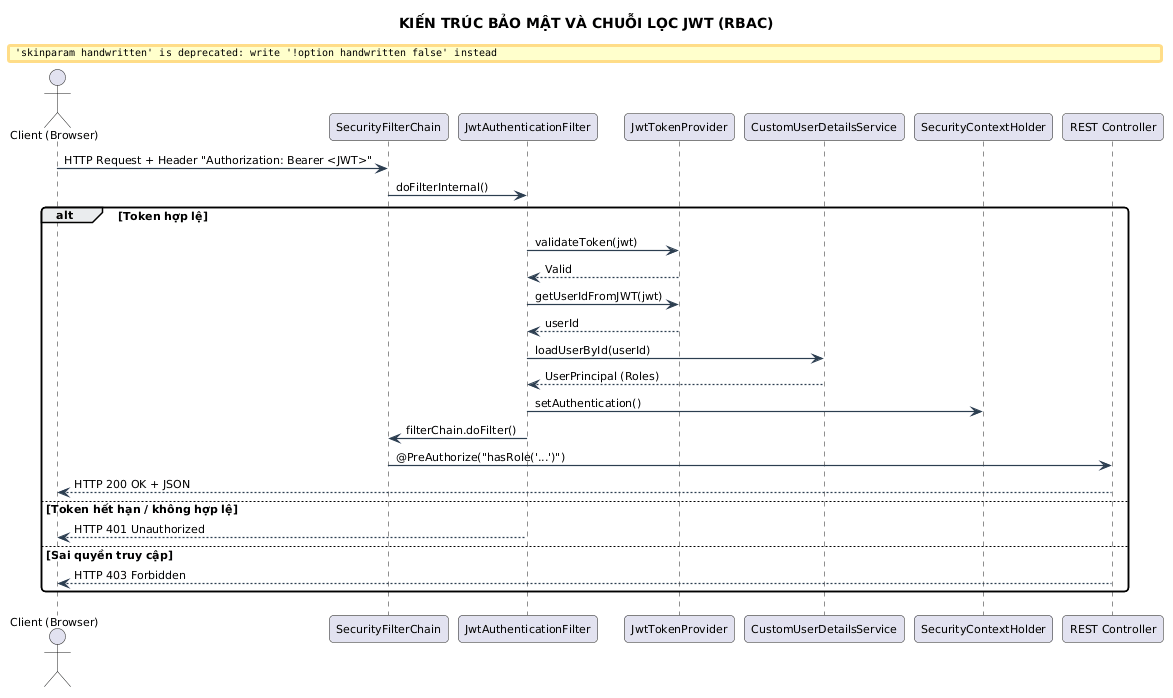

The diagram above was rendered by PlantUML. Its source (embedded in the PNG):
@startuml
title KIẾN TRÚC BẢO MẬT VÀ CHUỖI LỌC JWT (RBAC)

skinparam backgroundColor #FFFFFF
skinparam defaultFontName "Segoe UI"
skinparam defaultFontSize 11
skinparam roundCorner 8
skinparam shadowing false
skinparam handwritten false
skinparam ArrowColor #2C3E50
skinparam ArrowThickness 1.2


actor "Client (Browser)" as Client
participant "SecurityFilterChain" as Chain
participant "JwtAuthenticationFilter" as JwtFilter
participant "JwtTokenProvider" as Provider
participant "CustomUserDetailsService" as UserDetails
participant "SecurityContextHolder" as Context
participant "REST Controller" as Controller

Client -> Chain : HTTP Request + Header "Authorization: Bearer <JWT>"
Chain -> JwtFilter : doFilterInternal()

alt Token hợp lệ
    JwtFilter -> Provider : validateToken(jwt)
    Provider --> JwtFilter : Valid
    JwtFilter -> Provider : getUserIdFromJWT(jwt)
    Provider --> JwtFilter : userId
    JwtFilter -> UserDetails : loadUserById(userId)
    UserDetails --> JwtFilter : UserPrincipal (Roles)
    JwtFilter -> Context : setAuthentication()
    JwtFilter -> Chain : filterChain.doFilter()
    Chain -> Controller : @PreAuthorize("hasRole('...')")
    Controller --> Client : HTTP 200 OK + JSON
else Token hết hạn / không hợp lệ
    JwtFilter --> Client : HTTP 401 Unauthorized
else Sai quyền truy cập
    Controller --> Client : HTTP 403 Forbidden
end
@enduml